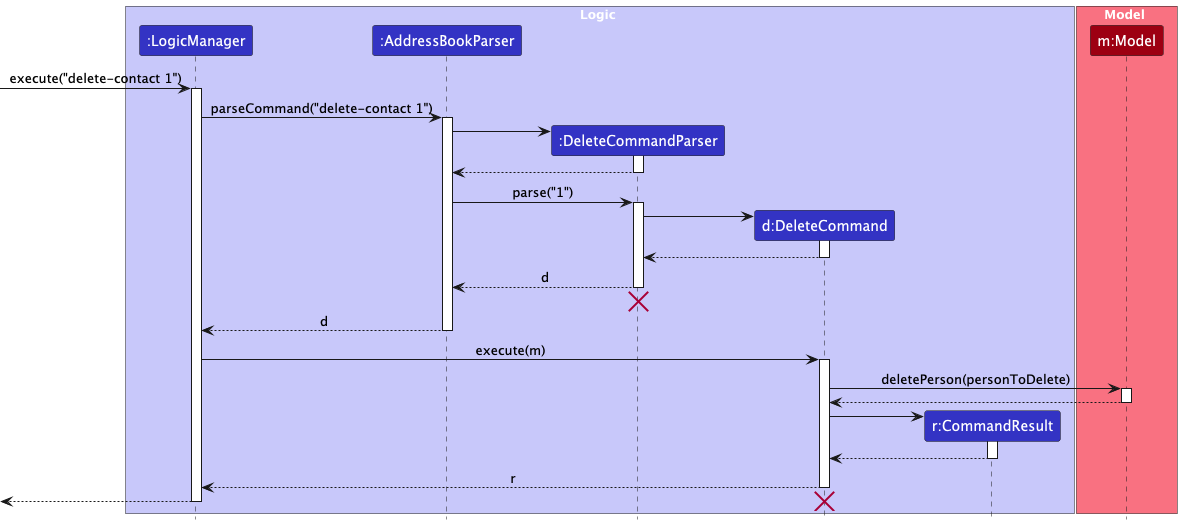

The diagram above was rendered by PlantUML. Its source (embedded in the PNG):
@startuml
!include style.puml
skinparam ArrowFontStyle plain

box Logic LOGIC_COLOR_T1
participant ":LogicManager" as LogicManager LOGIC_COLOR
participant ":AddressBookParser" as AddressBookParser LOGIC_COLOR
participant ":DeleteCommandParser" as DeleteCommandParser LOGIC_COLOR
participant "d:DeleteCommand" as DeleteCommand LOGIC_COLOR
participant "r:CommandResult" as CommandResult LOGIC_COLOR
end box

box Model MODEL_COLOR_T1
participant "m:Model" as Model MODEL_COLOR
end box

[-> LogicManager : execute("delete-contact 1")
activate LogicManager

LogicManager -> AddressBookParser : parseCommand("delete-contact 1")
activate AddressBookParser

create DeleteCommandParser
AddressBookParser -> DeleteCommandParser
activate DeleteCommandParser

DeleteCommandParser --> AddressBookParser
deactivate DeleteCommandParser

AddressBookParser -> DeleteCommandParser : parse("1")
activate DeleteCommandParser

create DeleteCommand
DeleteCommandParser -> DeleteCommand
activate DeleteCommand

DeleteCommand --> DeleteCommandParser :
deactivate DeleteCommand

DeleteCommandParser --> AddressBookParser : d
deactivate DeleteCommandParser
'Hidden arrow to position the destroy marker below the end of the activation bar.
DeleteCommandParser -[hidden]-> AddressBookParser
destroy DeleteCommandParser

AddressBookParser --> LogicManager : d
deactivate AddressBookParser

LogicManager -> DeleteCommand : execute(m)
activate DeleteCommand

DeleteCommand -> Model : deletePerson(personToDelete)
activate Model

Model --> DeleteCommand
deactivate Model

create CommandResult
DeleteCommand -> CommandResult
activate CommandResult

CommandResult --> DeleteCommand
deactivate CommandResult

DeleteCommand --> LogicManager : r
deactivate DeleteCommand

[<--LogicManager
deactivate LogicManager
destroy DeleteCommand
@enduml